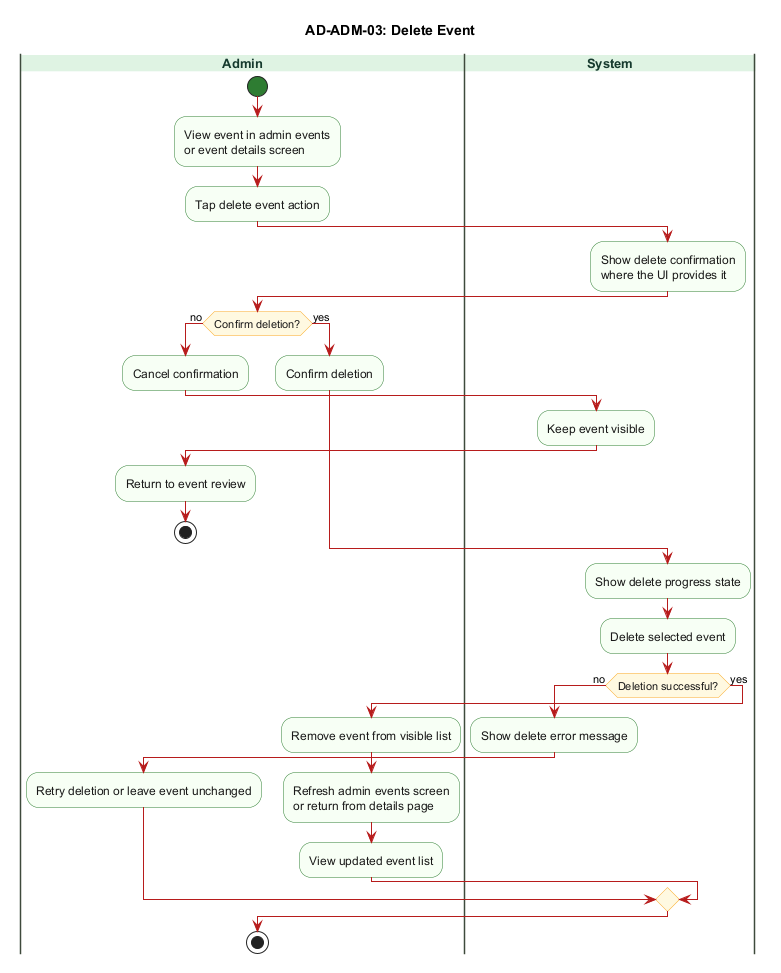

The diagram above was rendered by PlantUML. Its source (embedded in the PNG):
@startuml AD-ADM-03_delete_event
title AD-ADM-03: Delete Event

skinparam backgroundColor #FFFFFF
skinparam swimlane {
  BorderColor #3F4A3C
  TitleBackgroundColor #DFF3E3
  TitleFontColor #173B2F
  TitleFontSize 13
  TitleFontStyle bold
}
skinparam activity {
  BackgroundColor #F7FFF4
  BorderColor #2E7D32
  FontColor #1A1A1A
  DiamondBackgroundColor #FFF8E1
  DiamondBorderColor #F9A825
  ArrowColor #B71C1C
  StartColor #2E7D32
  EndColor #111111
}
skinparam shadowing false

|Admin|
start
:View event in admin events\nor event details screen;
:Tap delete event action;

|System|
:Show delete confirmation\nwhere the UI provides it;

|Admin|
if (Confirm deletion?) then (no)
  :Cancel confirmation;
  |System|
  :Keep event visible;
  |Admin|
  :Return to event review;
  stop
else (yes)
  :Confirm deletion;
endif

|System|
:Show delete progress state;
:Delete selected event;

if (Deletion successful?) then (no)
  :Show delete error message;
  |Admin|
  :Retry deletion or leave event unchanged;
else (yes)
  :Remove event from visible list;
  :Refresh admin events screen\nor return from details page;
  |Admin|
  :View updated event list;
endif

stop
@enduml